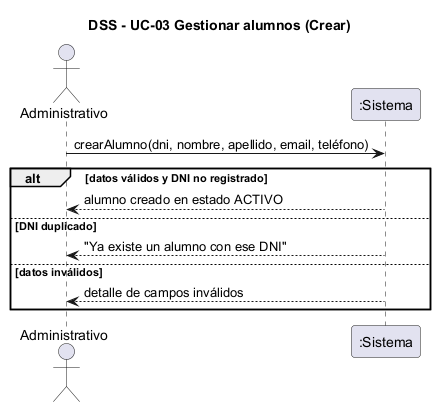

The diagram above was rendered by PlantUML. Its source (embedded in the PNG):
@startuml dss-crear-alumno
skinparam shadowing false
title DSS - UC-03 Gestionar alumnos (Crear)
actor "Administrativo" as U
participant ":Sistema" as S
U -> S : crearAlumno(dni, nombre, apellido, email, teléfono)
alt datos válidos y DNI no registrado
  S --> U : alumno creado en estado ACTIVO
else DNI duplicado
  S --> U : "Ya existe un alumno con ese DNI"
else datos inválidos
  S --> U : detalle de campos inválidos
end
@enduml